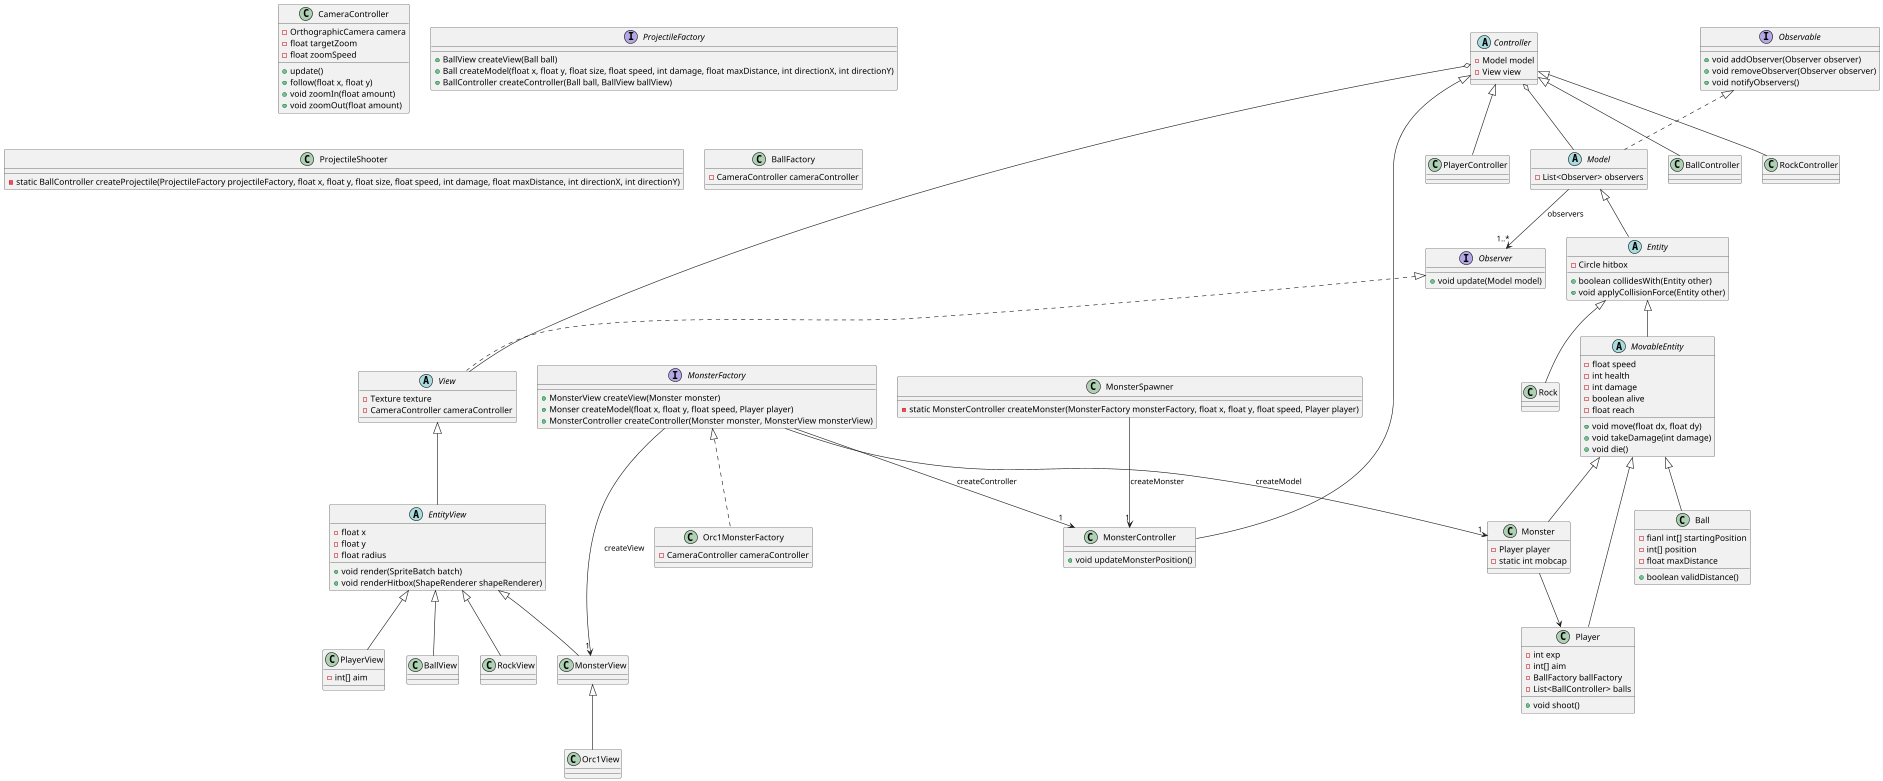

The diagram above was rendered by PlantUML. Its source (embedded in the PNG):
@startuml

abstract class Controller {
    - Model model
    - View view
}

abstract class Model {
    - List<Observer> observers
}

abstract class View {
    - Texture texture
    - CameraController cameraController
}

interface Observer {
    + void update(Model model)
}

interface Observable {
    + void addObserver(Observer observer)
    + void removeObserver(Observer observer)
    + void notifyObservers()
}

abstract class Entity {
    - Circle hitbox
    + boolean collidesWith(Entity other)
    + void applyCollisionForce(Entity other)
}

class Rock

abstract class MovableEntity {
    - float speed
    - int health
    - int damage
    - boolean alive
    - float reach
    + void move(float dx, float dy)
    + void takeDamage(int damage)
    + void die()
}

class Monster {
    - Player player
    - static int mobcap
}

class Player {
    - int exp
    - int[] aim
    - BallFactory ballFactory
    - List<BallController> balls
    + void shoot()
}

class Ball {
    - fianl int[] startingPosition
    - int[] position
    - float maxDistance
    + boolean validDistance()
}

class CameraController {
    - OrthographicCamera camera
    - float targetZoom
    - float zoomSpeed
    + update()
    + follow(float x, float y)
    + void zoomIn(float amount)
    + void zoomOut(float amount)
}

class MonsterController {
    + void updateMonsterPosition()
}

abstract class EntityView {
    - float x
    - float y
    - float radius
    + void render(SpriteBatch batch)
    + void renderHitbox(ShapeRenderer shapeRenderer)
}

class RockView
class MonsterView
class Orc1View
class PlayerView {
    - int[] aim
}
class BallView

class PlayerController
class BallController
class RockController

interface MonsterFactory {
    + MonsterView createView(Monster monster)
    + Monser createModel(float x, float y, float speed, Player player)
    + MonsterController createController(Monster monster, MonsterView monsterView)
}

class MonsterSpawner {
    - static MonsterController createMonster(MonsterFactory monsterFactory, float x, float y, float speed, Player player)
}

class Orc1MonsterFactory {
    - CameraController cameraController
}

interface ProjectileFactory {
    + BallView createView(Ball ball)
    + Ball createModel(float x, float y, float size, float speed, int damage, float maxDistance, int directionX, int directionY)
    + BallController createController(Ball ball, BallView ballView)
}

class ProjectileShooter {
    - static BallController createProjectile(ProjectileFactory projectileFactory, float x, float y, float size, float speed, int damage, float maxDistance, int directionX, int directionY)
}

class BallFactory {
    - CameraController cameraController
}

Observable <|.. Model
Controller o-- Model
Model <|-- Entity
Entity <|-- Rock
Model --> "1..*" Observer : observers
Entity <|-- MovableEntity
MovableEntity <|-- Ball
MovableEntity <|-- Monster
MovableEntity <|-- Player
Monster --> Player

Observer <|.. View
View <|-- EntityView
EntityView <|-- RockView
EntityView <|-- MonsterView
MonsterView <|-- Orc1View
EntityView <|-- PlayerView
EntityView <|-- BallView

Controller o-- View
Controller <|-- MonsterController
Controller <|-- PlayerController
Controller <|-- BallController
Controller <|-- RockController

MonsterFactory --> "1" MonsterView : createView
MonsterFactory --> "1" Monster : createModel
MonsterFactory --> "1" MonsterController : createController
MonsterSpawner --> "1" MonsterController : createMonster
MonsterFactory <|.. Orc1MonsterFactory


@enduml